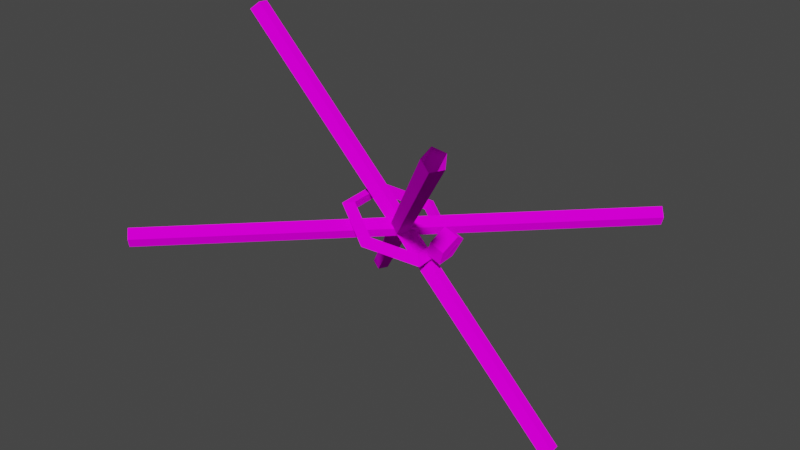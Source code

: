 # Source: memcoreb.blend  (saved by Blender 3.0.42; exported with 4.5.12 LTS)
import bpy
from mathutils import Matrix  # noqa: F401  (used for matrix-valued properties, if any)

bpy.ops.wm.read_factory_settings(use_empty=True)
scene = bpy.context.scene
scene.name = 'Scene'

# ---- collections
col_memcoreb = bpy.data.collections.new('memcoreb'); scene.collection.children.link(col_memcoreb)

# ---- images (referenced by path relative to the original .blend; pixels are not part of the script)
import os
ASSET_DIR = os.environ.get("B2B_ASSET_DIR", "")  # directory of the original .blend (textures are referenced by path, not embedded)
HERE = os.path.dirname(os.path.abspath(__file__))  # packed textures are extracted next to this script under _unpacked/

def load_image(name, relpath, width, height, colorspace="sRGB"):
    """Load a texture the original file referenced (path relative to the .blend, or extracted next to this script)."""
    p = next((c for c in (os.path.join(HERE, relpath), os.path.join(ASSET_DIR, relpath)) if relpath and os.path.exists(c)), "")
    if p:
        img = bpy.data.images.load(p, check_existing=True)
        img.name = name
    else:  # same state as the original file: an image datablock whose file is absent (Cycles renders it pink)
        img = bpy.data.images.new(name, width, height)
        img.source = "FILE"
        img.filepath = "//" + (relpath or name)
    img.colorspace_settings.name = colorspace
    return img
img_memcore_png = load_image('memcore.png', 'memcore.png', 1024, 1024, 'sRGB')

# ---- materials (node trees are filled in below, after node groups)
mat_memcore = bpy.data.materials.new('memcore')
mat_memcore.use_backface_culling = True
mat_memcore.use_transparent_shadow = False
mat_memcorei = bpy.data.materials.new('memcorei')
mat_memcorei.use_backface_culling = True
mat_memcorei.use_transparent_shadow = False

# ---- material node trees
mat_memcore.use_nodes = True; mat_memcore.node_tree.nodes.clear()
_N = mat_memcore.node_tree.nodes; _L = mat_memcore.node_tree.links
n0 = _N.new('ShaderNodeOutputMaterial'); n0.name = 'Material Output'; n0.location = (300, 300)
n1 = _N.new('ShaderNodeBsdfDiffuse'); n1.name = 'Diffuse BSDF'; n1.location = (10, 300)
n1.inputs[1].default_value = 0.5
n2 = _N.new('ShaderNodeTexImage'); n2.name = 'Image Texture'; n2.location = (-280, 280)
n2.image = img_memcore_png
_L.new(n1.outputs[0], n0.inputs[0])
_L.new(n2.outputs[0], n1.inputs[0])
n0.is_active_output = True
mat_memcorei.use_nodes = True; mat_memcorei.node_tree.nodes.clear()
_N = mat_memcorei.node_tree.nodes; _L = mat_memcorei.node_tree.links
n0 = _N.new('ShaderNodeOutputMaterial'); n0.name = 'Material Output'; n0.location = (300, 300)
n1 = _N.new('ShaderNodeBsdfDiffuse'); n1.name = 'Diffuse BSDF'; n1.location = (10, 300)
n1.inputs[1].default_value = 0.5
n2 = _N.new('ShaderNodeTexImage'); n2.name = 'Image Texture'; n2.location = (-280, 280)
n2.image = img_memcore_png
_L.new(n1.outputs[0], n0.inputs[0])
_L.new(n2.outputs[0], n1.inputs[0])
n0.is_active_output = True

# ---- world
world_world = bpy.data.worlds.new('World'); scene.world = world_world
world_world.use_nodes = True; world_world.node_tree.nodes.clear()
_N = world_world.node_tree.nodes; _L = world_world.node_tree.links
n0 = _N.new('ShaderNodeOutputWorld'); n0.name = 'World Output'; n0.location = (300, 300)
n1 = _N.new('ShaderNodeBackground'); n1.name = 'Background'; n1.location = (10, 300)
n1.inputs[0].default_value = (0.05088, 0.05088, 0.05088, 1.0)
_L.new(n1.outputs[0], n0.inputs[0])
n0.is_active_output = True
world_world.color = (0.05088, 0.05088, 0.05088)
world_world.use_sun_shadow = False
world_world.sun_shadow_jitter_overblur = 0.0

# ---- meshes
me_s00bb_001 = bpy.data.meshes.new('@s00bb.001')
me_s00bb_001.from_pydata([(-0.1677, -0.01318, -0.1643), (0.1531, -0.01318, 0.1197), (0.1247, -0.01318, 0.1518)], [], [(0, 1, 2)])
_uv = me_s00bb_001.uv_layers.new(name='UVMap')
_uv.uv.foreach_set('vector', [0.7812, 0.4641, 0.7821, 0.4603, 0.7636, 0.4426])
me_s00bb_001.materials.append(mat_memcore)
me_s00bb_001.use_remesh_fix_poles = True
me_s00bb_001.use_remesh_preserve_attributes = False
me_s00bb_001.update()
me_x00aa7500_001 = bpy.data.meshes.new('@x00aa7500.001')
me_x00aa7500_001.from_pydata([(0.000277, -0.2037, 2e-06), (0.000277, -0.002656, -0.000817)], [(0, 1)], [])
_uv = me_x00aa7500_001.uv_layers.new(name='UVMap')
_uv.uv.foreach_set('vector', [])
me_x00aa7500_001.materials.append(mat_memcore)
me_x00aa7500_001.use_remesh_fix_poles = True
me_x00aa7500_001.use_remesh_preserve_attributes = False
me_x00aa7500_001.update()
me_cylinde_001 = bpy.data.meshes.new('Cylinde.001')
me_cylinde_001.from_pydata([(0.3773, -0.9406, 0.5072), (-0.0005809, -0.9406, 0.7817), (-0.3784, -0.9405, 0.5072), (-0.2341, -0.9406, 0.06301), (0.2329, -0.9406, 0.06301), (0.3772, -1.298, 0.5072), (-0.0006196, -1.298, 0.7817), (-0.3785, -1.298, 0.5072), (-0.2341, -1.298, 0.06301), (0.2329, -1.298, 0.06301), (-1.266, 0.06224, 2.173e-05), (-1.022, 0.06222, 0.1414), (-1.022, 0.06222, -0.1413), (-0.6211, 1.18, 2.173e-05), (-0.4987, 0.9675, 0.1414), (-0.4987, 0.9675, -0.1413), (0.6691, 1.179, 2.173e-05), (0.5466, 0.9673, 0.1414), (0.5466, 0.9673, -0.1413), (1.314, 0.06196, 2.173e-05), (1.069, 0.06199, 0.1414), (1.069, 0.06199, -0.1413), (0.6688, -1.055, 2.173e-05), (0.5464, -0.8433, 0.1414), (0.5464, -0.8433, -0.1413), (-0.6214, -1.055, 2.173e-05), (-0.4989, -0.8431, 0.1414), (-0.4989, -0.8431, -0.1413)], [], [(2, 3, 8, 7), (4, 0, 5, 9), (0, 1, 6, 5), (3, 4, 9, 8), (21, 19, 22, 24), (26, 27, 12, 11), (16, 17, 20, 19), (18, 16, 19, 21), (11, 12, 15, 14), (1, 0, 4, 3, 2), (13, 14, 17, 16), (1, 2, 7, 6), (15, 13, 16, 18), (22, 23, 26, 25), (23, 24, 27, 26), (24, 22, 25, 27), (25, 26, 11, 10), (17, 18, 21, 20), (27, 25, 10, 12), (10, 11, 14, 13), (20, 21, 24, 23), (12, 10, 13, 15), (19, 20, 23, 22), (14, 15, 18, 17), (7, 8, 9, 5, 6)])
me_cylinde_001.polygons.foreach_set('material_index', [0, 0, 0, 0, 0, 0, 0, 0, 0, 0, 0, 0, 0, 0, 0, 0, 0, 0, 0, 0, 0, 0, 0, 0, 1])
_uv = me_cylinde_001.uv_layers.new(name='UVMap')
_uv.uv.foreach_set('vector', [0.5535, 0.5435, 0.6074, 0.5435, 0.6074, 0.9832, 0.5535, 0.9832, 0.6516, 0.5435, 0.695, 0.5435, 0.695, 0.9832, 0.6516, 0.9832, 0.695, 0.5435, 0.7412, 0.5435, 0.7412, 0.9832, 0.695, 0.9832, 0.6074, 0.5435, 0.6516, 0.5435, 0.6516, 0.9832, 0.6074, 0.9832, 0.875, 0.5476, 0.875, 0.5002, 0.7501, 0.6251, 0.7738, 0.6488, 0.7738, 0.8512, 0.7738, 0.8512, 0.875, 0.9524, 0.875, 0.9524, 0.9999, 0.6251, 0.9762, 0.6488, 0.875, 0.5476, 0.875, 0.5002, 0.9762, 0.6488, 0.9999, 0.6251, 0.875, 0.5002, 0.875, 0.5476, 0.875, 0.9524, 0.875, 0.9524, 0.9762, 0.8512, 0.9762, 0.8512, 0.7432, 0.1039, 0.7432, 0.3961, 0.5971, 0.4864, 0.5068, 0.25, 0.5971, 0.01357, 0.9999, 0.8749, 0.9762, 0.8512, 0.9762, 0.6488, 0.9999, 0.6251, 0.5035, 0.5435, 0.5535, 0.5435, 0.5535, 0.9832, 0.5035, 0.9832, 0.9762, 0.8512, 0.9999, 0.8749, 0.9999, 0.6251, 0.9762, 0.6488, 0.7501, 0.6251, 0.7738, 0.6488, 0.7738, 0.8512, 0.7501, 0.8749, 0.7738, 0.6488, 0.7738, 0.6488, 0.7738, 0.8512, 0.7738, 0.8512, 0.7738, 0.6488, 0.7501, 0.6251, 0.7501, 0.8749, 0.7738, 0.8512, 0.7501, 0.8749, 0.7738, 0.8512, 0.875, 0.9524, 0.875, 0.9998, 0.9762, 0.6488, 0.9762, 0.6488, 0.875, 0.5476, 0.875, 0.5476, 0.7738, 0.8512, 0.7501, 0.8749, 0.875, 0.9998, 0.875, 0.9524, 0.875, 0.9998, 0.875, 0.9524, 0.9762, 0.8512, 0.9999, 0.8749, 0.875, 0.5476, 0.875, 0.5476, 0.7738, 0.6488, 0.7738, 0.6488, 0.875, 0.9524, 0.875, 0.9998, 0.9999, 0.8749, 0.9762, 0.8512, 0.875, 0.5002, 0.875, 0.5476, 0.7738, 0.6488, 0.7501, 0.6251, 0.9762, 0.8512, 0.9762, 0.8512, 0.9762, 0.6488, 0.9762, 0.6488, 0.02574, 0.64, 0.1072, 0.113, 0.3707, 0.113, 0.4521, 0.64, 0.2389, 0.9658])
me_cylinde_001.materials.append(mat_memcore)
me_cylinde_001.materials.append(mat_memcorei)
me_cylinde_001.use_remesh_fix_poles = True
me_cylinde_001.use_remesh_preserve_attributes = False
me_cylinde_001.update()
me_bb_003 = bpy.data.meshes.new('bb.003')
me_bb_003.from_pydata([(0.2098, -0.08844, -5.75), (0.1668, 0.1702, -5.75), (-0.09252, 0.2092, -5.75), (-0.2098, -0.02526, -5.75), (-0.02296, -0.2092, -5.75), (0.2098, -0.08844, 5.75), (0.1668, 0.1702, 5.75), (-0.09252, 0.2092, 5.75), (-0.2098, -0.02526, 5.75), (-0.02296, -0.2092, 5.75)], [], [(6, 0, 1), (5, 0, 6), (7, 1, 2), (6, 1, 7), (8, 2, 3), (7, 2, 8), (9, 3, 4), (8, 3, 9), (5, 4, 0), (9, 4, 5)])
_uv = me_bb_003.uv_layers.new(name='UVMap')
_uv.uv.foreach_set('vector', [0.65, 1.518, 0.6569, -0.9098, 0.65, -0.9098, 0.6569, 1.518, 0.6569, -0.9098, 0.65, 1.518, 0.6203, 1.518, 0.65, -0.9098, 0.6203, -0.9098, 0.65, 1.518, 0.65, -0.9098, 0.6203, 1.518, 0.6088, 1.518, 0.6203, -0.9098, 0.6088, -0.9098, 0.6203, 1.518, 0.6203, -0.9098, 0.6088, 1.518, 0.6315, 1.518, 0.6088, -0.9098, 0.6315, -0.9098, 0.6088, 1.518, 0.6088, -0.9098, 0.6315, 1.518, 0.6569, 1.518, 0.6315, -0.9098, 0.6569, -0.9098, 0.6315, 1.518, 0.6315, -0.9098, 0.6569, 1.518])
me_bb_003.materials.append(mat_memcore)
me_bb_003.use_remesh_fix_poles = True
me_bb_003.use_remesh_preserve_attributes = False
me_bb_003.update()
me_bb_004 = bpy.data.meshes.new('bb.004')
me_bb_004.from_pydata([(0.2098, -0.08844, -5.75), (0.1668, 0.1702, -5.75), (-0.09252, 0.2092, -5.75), (-0.2098, -0.02526, -5.75), (-0.02296, -0.2092, -5.75), (0.2098, -0.08844, 5.75), (0.1668, 0.1702, 5.75), (-0.09252, 0.2092, 5.75), (-0.2098, -0.02526, 5.75), (-0.02296, -0.2092, 5.75)], [], [(6, 0, 1), (5, 0, 6), (7, 1, 2), (6, 1, 7), (8, 2, 3), (7, 2, 8), (9, 3, 4), (8, 3, 9), (5, 4, 0), (9, 4, 5)])
_uv = me_bb_004.uv_layers.new(name='UVMap')
_uv.uv.foreach_set('vector', [0.65, 1.518, 0.6569, -0.9098, 0.65, -0.9098, 0.6569, 1.518, 0.6569, -0.9098, 0.65, 1.518, 0.6203, 1.518, 0.65, -0.9098, 0.6203, -0.9098, 0.65, 1.518, 0.65, -0.9098, 0.6203, 1.518, 0.6088, 1.518, 0.6203, -0.9098, 0.6088, -0.9098, 0.6203, 1.518, 0.6203, -0.9098, 0.6088, 1.518, 0.6315, 1.518, 0.6088, -0.9098, 0.6315, -0.9098, 0.6088, 1.518, 0.6088, -0.9098, 0.6315, 1.518, 0.6569, 1.518, 0.6315, -0.9098, 0.6569, -0.9098, 0.6315, 1.518, 0.6315, -0.9098, 0.6569, 1.518])
me_bb_004.materials.append(mat_memcore)
me_bb_004.use_remesh_fix_poles = True
me_bb_004.use_remesh_preserve_attributes = False
me_bb_004.update()
me_bb_005 = bpy.data.meshes.new('bb.005')
me_bb_005.from_pydata([(0.2098, -0.08844, -7.0), (0.1668, 0.1702, -7.0), (-0.09252, 0.2092, -7.0), (-0.2098, -0.02526, -7.0), (-0.02296, -0.2092, -7.0), (0.2098, -0.08844, 7.0), (0.1668, 0.1702, 7.0), (-0.09252, 0.2092, 7.0), (-0.2098, -0.02526, 7.0), (-0.02296, -0.2092, 7.0)], [], [(6, 0, 1), (5, 0, 6), (7, 1, 2), (6, 1, 7), (8, 2, 3), (7, 2, 8), (9, 3, 4), (8, 3, 9), (5, 4, 0), (9, 4, 5)])
_uv = me_bb_005.uv_layers.new(name='UVMap')
_uv.uv.foreach_set('vector', [0.65, 1.518, 0.6569, -0.9098, 0.65, -0.9098, 0.6569, 1.518, 0.6569, -0.9098, 0.65, 1.518, 0.6203, 1.518, 0.65, -0.9098, 0.6203, -0.9098, 0.65, 1.518, 0.65, -0.9098, 0.6203, 1.518, 0.6088, 1.518, 0.6203, -0.9098, 0.6088, -0.9098, 0.6203, 1.518, 0.6203, -0.9098, 0.6088, 1.518, 0.6315, 1.518, 0.6088, -0.9098, 0.6315, -0.9098, 0.6088, 1.518, 0.6088, -0.9098, 0.6315, 1.518, 0.6569, 1.518, 0.6315, -0.9098, 0.6569, -0.9098, 0.6315, 1.518, 0.6315, -0.9098, 0.6569, 1.518])
me_bb_005.materials.append(mat_memcore)
me_bb_005.use_remesh_fix_poles = True
me_bb_005.use_remesh_preserve_attributes = False
me_bb_005.update()

# ---- objects
ob_s00bb = bpy.data.objects.new('@s00bb', me_s00bb_001)
ob_x00aa0000 = bpy.data.objects.new('@x00aa0000', me_x00aa7500_001)
ob_aa = bpy.data.objects.new('aa', me_cylinde_001)
ob_c1 = bpy.data.objects.new('c1', me_bb_003)
ob_c2 = bpy.data.objects.new('c2', me_bb_004)
ob_c3 = bpy.data.objects.new('c3', me_bb_005)

# ---- transforms, parenting, visibility, modifiers, constraints
ob_s00bb.parent = ob_x00aa0000
ob_s00bb.matrix_parent_inverse = Matrix(((1.0, -0.0, 0.0, 0.0006195), (-0.0, 1.0, -0.0, 1.298), (-0.0, 0.0, 1.0, -0.3644), (-0.0, 0.0, -0.0, 1.0)))
ob_s00bb.location = (-0.0006195, -1.298, 0.3644)
ob_x00aa0000.parent = ob_aa
ob_x00aa0000.location = (-0.0006195, -1.298, 0.3644)
ob_aa.location = (0.0, 0.0, 0.0)
ob_aa.rotation_euler = (0.4171, -0.02257, 1.622)
ob_c1.location = (0.0, 0.0, 0.0)
ob_c1.rotation_euler = (5.498, 1.571, 0.0)
ob_c2.location = (0.0, 0.0, 0.0)
ob_c2.rotation_euler = (0.0, 5.498, 0.0)
ob_c3.location = (0.0, 0.0, 0.0)
ob_c3.rotation_euler = (0.0, 0.9554, 5.498)

# ---- collection membership
col_memcoreb.objects.link(ob_s00bb)
col_memcoreb.objects.link(ob_x00aa0000)
col_memcoreb.objects.link(ob_aa)
col_memcoreb.objects.link(ob_c1)
col_memcoreb.objects.link(ob_c2)
col_memcoreb.objects.link(ob_c3)

# ---- scene / render settings (as saved in the file)
scene.frame_start = 1; scene.frame_end = 250; scene.frame_set(1)
scene.render.engine = 'BLENDER_EEVEE_NEXT'
scene.cycles.use_denoising = False
scene.cycles.sampling_pattern = 'TABULATED_SOBOL'
scene.cycles.use_light_tree = False
scene.view_settings.view_transform = 'Filmic'
bpy.context.view_layer.update()

# ---- added for rendering (the .blend has no active camera and no usable light): camera, sun
cam_auto = bpy.data.cameras.new('AutoCamera')
cam_auto.lens = 50.0
cam_auto.sensor_width = 36.0
cam_auto.clip_end = 1000.0
ob_auto_camera = bpy.data.objects.new('AutoCamera', cam_auto)
scene.collection.objects.link(ob_auto_camera)
ob_auto_camera.location = (13.6376, -16.3652, 10.9101)
ob_auto_camera.rotation_euler = (1.09748, -7.21219e-08, 0.694738)
scene.camera = ob_auto_camera
light_auto_sun = bpy.data.lights.new('AutoSun', 'SUN')
light_auto_sun.energy = 3.0
light_auto_sun.angle = 0.0523599
ob_auto_sun = bpy.data.objects.new('AutoSun', light_auto_sun)
scene.collection.objects.link(ob_auto_sun)
ob_auto_sun.rotation_euler = (0.872665, 0.174533, 0.523599)
bpy.context.view_layer.update()
